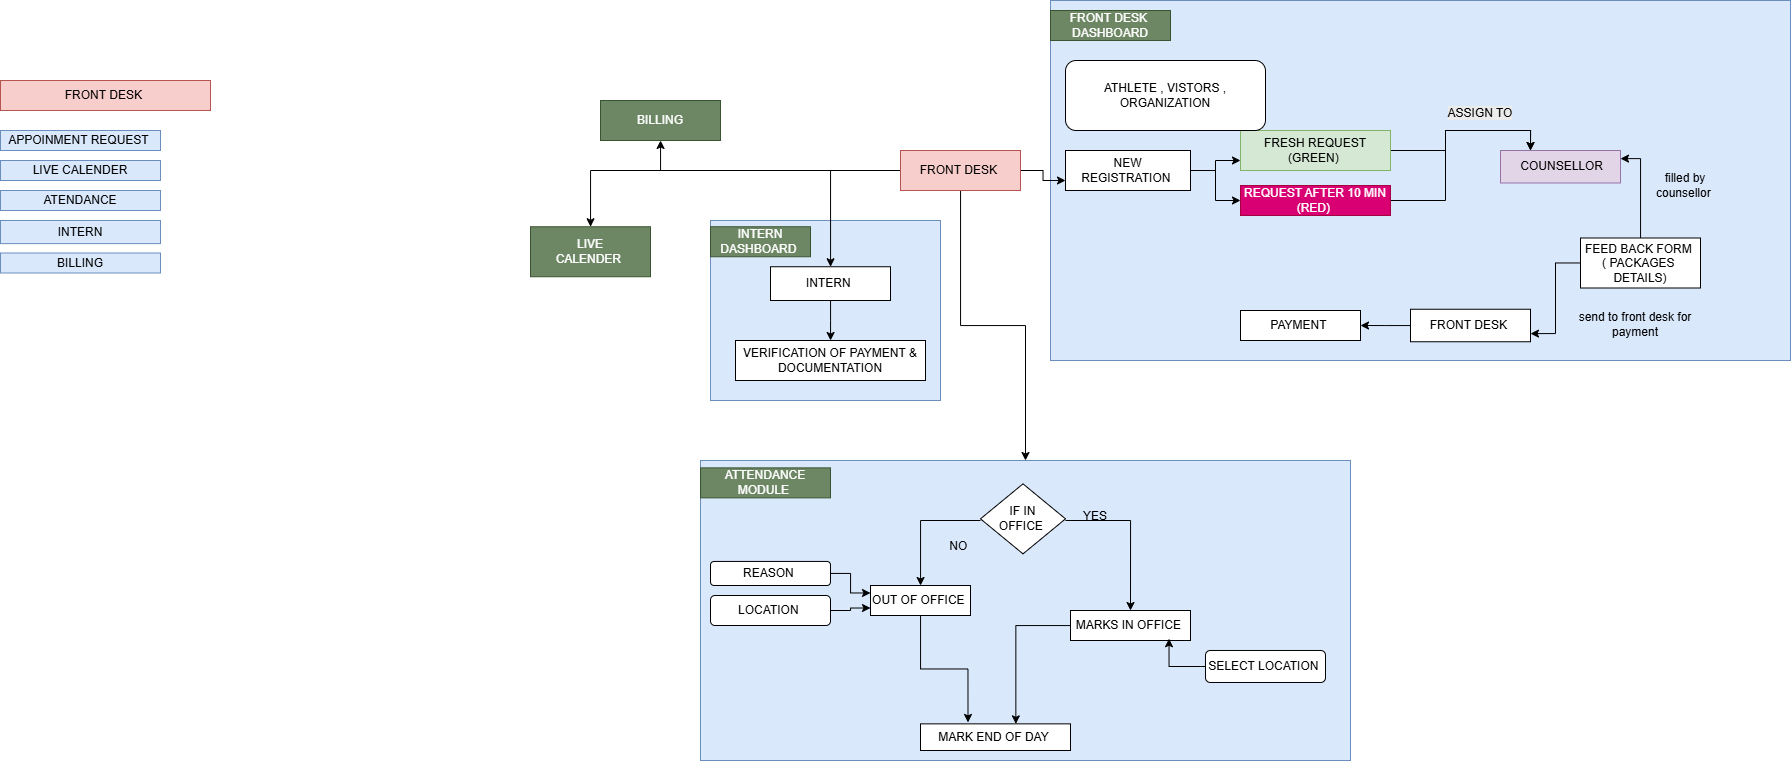

The diagram above was exported from draw.io. Its source (the exported page's mxGraphModel, read from the mxfile embedded in the PNG):
<mxGraphModel dx="2151" dy="1772" grid="1" gridSize="10" guides="1" tooltips="1" connect="1" arrows="1" fold="1" page="1" pageScale="1" pageWidth="850" pageHeight="1100" math="0" shadow="0">
  <root>
    <mxCell id="0" />
    <mxCell id="1" parent="0" />
    <mxCell id="NgGX3pYFXktk-GTzO3hx-1" parent="1" style="rounded=0;whiteSpace=wrap;html=1;fillColor=#dae8fc;strokeColor=#6c8ebf;" value="" vertex="1">
      <mxGeometry height="360" width="740" x="510" y="-50" as="geometry" />
    </mxCell>
    <mxCell id="NgGX3pYFXktk-GTzO3hx-2" parent="1" style="rounded=0;whiteSpace=wrap;html=1;fillColor=#dae8fc;strokeColor=#6c8ebf;" value="" vertex="1">
      <mxGeometry height="180" width="230" x="170" y="170" as="geometry" />
    </mxCell>
    <mxCell id="NgGX3pYFXktk-GTzO3hx-5" edge="1" parent="1" source="NgGX3pYFXktk-GTzO3hx-10" style="edgeStyle=orthogonalEdgeStyle;rounded=0;orthogonalLoop=1;jettySize=auto;html=1;" target="NgGX3pYFXktk-GTzO3hx-19">
      <mxGeometry relative="1" as="geometry">
        <mxPoint x="280" y="200" as="targetPoint" />
      </mxGeometry>
    </mxCell>
    <mxCell id="NgGX3pYFXktk-GTzO3hx-6" edge="1" parent="1" source="NgGX3pYFXktk-GTzO3hx-10" style="edgeStyle=orthogonalEdgeStyle;rounded=0;orthogonalLoop=1;jettySize=auto;html=1;entryX=0;entryY=0.75;entryDx=0;entryDy=0;" target="NgGX3pYFXktk-GTzO3hx-16">
      <mxGeometry relative="1" as="geometry" />
    </mxCell>
    <mxCell id="NgGX3pYFXktk-GTzO3hx-7" edge="1" parent="1" source="NgGX3pYFXktk-GTzO3hx-10" style="edgeStyle=orthogonalEdgeStyle;rounded=0;orthogonalLoop=1;jettySize=auto;html=1;" target="NgGX3pYFXktk-GTzO3hx-28">
      <mxGeometry relative="1" as="geometry" />
    </mxCell>
    <mxCell id="NgGX3pYFXktk-GTzO3hx-8" edge="1" parent="1" source="NgGX3pYFXktk-GTzO3hx-10" style="edgeStyle=orthogonalEdgeStyle;rounded=0;orthogonalLoop=1;jettySize=auto;html=1;" target="NgGX3pYFXktk-GTzO3hx-27">
      <mxGeometry relative="1" as="geometry" />
    </mxCell>
    <mxCell id="NgGX3pYFXktk-GTzO3hx-9" edge="1" parent="1" source="NgGX3pYFXktk-GTzO3hx-10" style="edgeStyle=orthogonalEdgeStyle;rounded=0;orthogonalLoop=1;jettySize=auto;html=1;" target="NgGX3pYFXktk-GTzO3hx-48">
      <mxGeometry relative="1" as="geometry">
        <mxPoint x="110" y="100" as="targetPoint" />
      </mxGeometry>
    </mxCell>
    <mxCell id="NgGX3pYFXktk-GTzO3hx-10" parent="1" style="rounded=0;whiteSpace=wrap;html=1;fillColor=#f8cecc;strokeColor=#b85450;" value="&lt;br&gt;FRONT DESK&amp;nbsp;&lt;div&gt;&lt;br&gt;&lt;/div&gt;" vertex="1">
      <mxGeometry height="40" width="120" x="360" y="100" as="geometry" />
    </mxCell>
    <mxCell id="NgGX3pYFXktk-GTzO3hx-57" edge="1" parent="1" source="NgGX3pYFXktk-GTzO3hx-13" style="edgeStyle=orthogonalEdgeStyle;rounded=0;orthogonalLoop=1;jettySize=auto;html=1;entryX=0.25;entryY=0;entryDx=0;entryDy=0;" target="NgGX3pYFXktk-GTzO3hx-17">
      <mxGeometry relative="1" as="geometry" />
    </mxCell>
    <mxCell id="NgGX3pYFXktk-GTzO3hx-13" parent="1" style="rounded=0;whiteSpace=wrap;html=1;fillColor=#d5e8d4;strokeColor=#82b366;" value="FRESH REQUEST (GREEN)&amp;nbsp;" vertex="1">
      <mxGeometry height="40" width="150" x="700" y="80" as="geometry" />
    </mxCell>
    <mxCell id="NgGX3pYFXktk-GTzO3hx-58" edge="1" parent="1" source="NgGX3pYFXktk-GTzO3hx-14" style="edgeStyle=orthogonalEdgeStyle;rounded=0;orthogonalLoop=1;jettySize=auto;html=1;entryX=0.25;entryY=0;entryDx=0;entryDy=0;" target="NgGX3pYFXktk-GTzO3hx-17">
      <mxGeometry relative="1" as="geometry" />
    </mxCell>
    <mxCell id="NgGX3pYFXktk-GTzO3hx-14" parent="1" style="rounded=0;whiteSpace=wrap;html=1;fillColor=#d80073;fontColor=#ffffff;strokeColor=#A50040;" value="REQUEST AFTER 10 MIN&lt;br&gt;(RED)&amp;nbsp;" vertex="1">
      <mxGeometry height="30" width="150" x="700" y="135" as="geometry" />
    </mxCell>
    <mxCell id="NgGX3pYFXktk-GTzO3hx-55" edge="1" parent="1" source="NgGX3pYFXktk-GTzO3hx-16" style="edgeStyle=orthogonalEdgeStyle;rounded=0;orthogonalLoop=1;jettySize=auto;html=1;entryX=0;entryY=0.75;entryDx=0;entryDy=0;" target="NgGX3pYFXktk-GTzO3hx-13">
      <mxGeometry relative="1" as="geometry" />
    </mxCell>
    <mxCell id="NgGX3pYFXktk-GTzO3hx-56" edge="1" parent="1" source="NgGX3pYFXktk-GTzO3hx-16" style="edgeStyle=orthogonalEdgeStyle;rounded=0;orthogonalLoop=1;jettySize=auto;html=1;" target="NgGX3pYFXktk-GTzO3hx-14">
      <mxGeometry relative="1" as="geometry" />
    </mxCell>
    <mxCell id="NgGX3pYFXktk-GTzO3hx-16" parent="1" style="rounded=0;whiteSpace=wrap;html=1;" value="NEW REGISTRATION&amp;nbsp;" vertex="1">
      <mxGeometry height="40" width="125" x="525" y="100" as="geometry" />
    </mxCell>
    <mxCell id="NgGX3pYFXktk-GTzO3hx-17" parent="1" style="rounded=0;whiteSpace=wrap;html=1;fillColor=#e1d5e7;strokeColor=#9673a6;" value="&amp;nbsp;COUNSELLOR" vertex="1">
      <mxGeometry height="32.5" width="120" x="960" y="100" as="geometry" />
    </mxCell>
    <mxCell id="NgGX3pYFXktk-GTzO3hx-18" edge="1" parent="1" source="NgGX3pYFXktk-GTzO3hx-19" style="edgeStyle=orthogonalEdgeStyle;rounded=0;orthogonalLoop=1;jettySize=auto;html=1;" target="NgGX3pYFXktk-GTzO3hx-20">
      <mxGeometry relative="1" as="geometry">
        <mxPoint x="290" y="270" as="targetPoint" />
      </mxGeometry>
    </mxCell>
    <mxCell id="NgGX3pYFXktk-GTzO3hx-19" parent="1" style="rounded=0;whiteSpace=wrap;html=1;" value="INTERN&amp;nbsp;" vertex="1">
      <mxGeometry height="33.75" width="120" x="230" y="216.25" as="geometry" />
    </mxCell>
    <mxCell id="NgGX3pYFXktk-GTzO3hx-20" parent="1" style="rounded=0;whiteSpace=wrap;html=1;" value="VERIFICATION OF PAYMENT &amp;amp; DOCUMENTATION" vertex="1">
      <mxGeometry height="40" width="190" x="195" y="290" as="geometry" />
    </mxCell>
    <mxCell id="NgGX3pYFXktk-GTzO3hx-21" edge="1" parent="1" source="NgGX3pYFXktk-GTzO3hx-22" style="edgeStyle=orthogonalEdgeStyle;rounded=0;orthogonalLoop=1;jettySize=auto;html=1;entryX=1;entryY=0.25;entryDx=0;entryDy=0;" target="NgGX3pYFXktk-GTzO3hx-17">
      <mxGeometry relative="1" as="geometry" />
    </mxCell>
    <mxCell id="NgGX3pYFXktk-GTzO3hx-67" edge="1" parent="1" source="NgGX3pYFXktk-GTzO3hx-22" style="edgeStyle=orthogonalEdgeStyle;rounded=0;orthogonalLoop=1;jettySize=auto;html=1;entryX=1;entryY=0.75;entryDx=0;entryDy=0;" target="NgGX3pYFXktk-GTzO3hx-25">
      <mxGeometry relative="1" as="geometry" />
    </mxCell>
    <mxCell id="NgGX3pYFXktk-GTzO3hx-22" parent="1" style="whiteSpace=wrap;html=1;" value="FEED BACK FORM&amp;nbsp;&lt;br&gt;( PACKAGES&amp;nbsp; DETAILS)" vertex="1">
      <mxGeometry height="50" width="120" x="1040" y="187.5" as="geometry" />
    </mxCell>
    <mxCell id="NgGX3pYFXktk-GTzO3hx-23" parent="1" style="rounded=0;whiteSpace=wrap;html=1;" value="PAYMENT&amp;nbsp;" vertex="1">
      <mxGeometry height="30" width="120" x="700" y="260" as="geometry" />
    </mxCell>
    <mxCell id="NgGX3pYFXktk-GTzO3hx-24" edge="1" parent="1" source="NgGX3pYFXktk-GTzO3hx-25" style="edgeStyle=orthogonalEdgeStyle;rounded=0;orthogonalLoop=1;jettySize=auto;html=1;entryX=1;entryY=0.5;entryDx=0;entryDy=0;" target="NgGX3pYFXktk-GTzO3hx-23">
      <mxGeometry relative="1" as="geometry" />
    </mxCell>
    <mxCell id="NgGX3pYFXktk-GTzO3hx-25" parent="1" style="rounded=0;whiteSpace=wrap;html=1;" value="FRONT DESK&amp;nbsp;" vertex="1">
      <mxGeometry height="32.5" width="120" x="870" y="258.75" as="geometry" />
    </mxCell>
    <mxCell id="NgGX3pYFXktk-GTzO3hx-26" parent="1" style="text;html=1;whiteSpace=wrap;strokeColor=#3A5431;fillColor=#6d8764;align=center;verticalAlign=middle;rounded=0;fontColor=#ffffff;" value="INTERN DASHBOARD&amp;nbsp;" vertex="1">
      <mxGeometry height="30" width="100" x="170" y="176.25" as="geometry" />
    </mxCell>
    <mxCell id="NgGX3pYFXktk-GTzO3hx-27" parent="1" style="rounded=0;whiteSpace=wrap;html=1;fillColor=#6d8764;strokeColor=#3A5431;fontColor=#ffffff;" value="LIVE&lt;br&gt;CALENDER&amp;nbsp;" vertex="1">
      <mxGeometry height="50" width="120" x="-10" y="176.25" as="geometry" />
    </mxCell>
    <mxCell id="NgGX3pYFXktk-GTzO3hx-28" parent="1" style="rounded=0;whiteSpace=wrap;html=1;fillColor=#dae8fc;strokeColor=#6c8ebf;" value="" vertex="1">
      <mxGeometry height="300" width="650" x="160" y="410" as="geometry" />
    </mxCell>
    <mxCell id="NgGX3pYFXktk-GTzO3hx-29" edge="1" parent="1" style="edgeStyle=orthogonalEdgeStyle;rounded=0;orthogonalLoop=1;jettySize=auto;html=1;entryX=0.5;entryY=0;entryDx=0;entryDy=0;" target="NgGX3pYFXktk-GTzO3hx-32">
      <mxGeometry relative="1" as="geometry">
        <mxPoint x="525" y="470" as="sourcePoint" />
      </mxGeometry>
    </mxCell>
    <mxCell id="NgGX3pYFXktk-GTzO3hx-30" edge="1" parent="1" style="edgeStyle=orthogonalEdgeStyle;rounded=0;orthogonalLoop=1;jettySize=auto;html=1;" target="NgGX3pYFXktk-GTzO3hx-36">
      <mxGeometry relative="1" as="geometry">
        <mxPoint x="440" y="470" as="sourcePoint" />
      </mxGeometry>
    </mxCell>
    <mxCell id="NgGX3pYFXktk-GTzO3hx-31" parent="1" style="rhombus;whiteSpace=wrap;html=1;" value="IF IN &lt;br&gt;OFFICE&amp;nbsp;" vertex="1">
      <mxGeometry height="70" width="85" x="440" y="433.36" as="geometry" />
    </mxCell>
    <mxCell id="NgGX3pYFXktk-GTzO3hx-32" parent="1" style="rounded=0;whiteSpace=wrap;html=1;" value="MARKS IN OFFICE&amp;nbsp;" vertex="1">
      <mxGeometry height="30" width="120" x="530" y="560" as="geometry" />
    </mxCell>
    <mxCell id="NgGX3pYFXktk-GTzO3hx-33" parent="1" style="text;html=1;whiteSpace=wrap;strokeColor=none;fillColor=none;align=center;verticalAlign=middle;rounded=0;" value="YES" vertex="1">
      <mxGeometry height="30" width="60" x="525" y="450.93999999999994" as="geometry" />
    </mxCell>
    <mxCell id="NgGX3pYFXktk-GTzO3hx-34" parent="1" style="text;html=1;whiteSpace=wrap;strokeColor=none;fillColor=none;align=center;verticalAlign=middle;rounded=0;" value="NO&amp;nbsp;" vertex="1">
      <mxGeometry height="30" width="60" x="390" y="480.93999999999994" as="geometry" />
    </mxCell>
    <mxCell id="NgGX3pYFXktk-GTzO3hx-35" edge="1" parent="1" source="NgGX3pYFXktk-GTzO3hx-36" style="edgeStyle=orthogonalEdgeStyle;rounded=0;orthogonalLoop=1;jettySize=auto;html=1;entryX=0.25;entryY=0;entryDx=0;entryDy=0;">
      <mxGeometry relative="1" as="geometry">
        <mxPoint x="427.5" y="671.9599999999999" as="targetPoint" />
      </mxGeometry>
    </mxCell>
    <mxCell id="NgGX3pYFXktk-GTzO3hx-36" parent="1" style="rounded=0;whiteSpace=wrap;html=1;" value="OUT OF OFFICE&amp;nbsp;" vertex="1">
      <mxGeometry height="30" width="100" x="330" y="535" as="geometry" />
    </mxCell>
    <mxCell id="NgGX3pYFXktk-GTzO3hx-37" edge="1" parent="1" source="NgGX3pYFXktk-GTzO3hx-38" style="edgeStyle=orthogonalEdgeStyle;rounded=0;orthogonalLoop=1;jettySize=auto;html=1;entryX=0;entryY=0.25;entryDx=0;entryDy=0;" target="NgGX3pYFXktk-GTzO3hx-36">
      <mxGeometry relative="1" as="geometry" />
    </mxCell>
    <mxCell id="NgGX3pYFXktk-GTzO3hx-38" parent="1" style="rounded=1;whiteSpace=wrap;html=1;" value="REASON&amp;nbsp;" vertex="1">
      <mxGeometry height="24.06" width="120" x="170" y="510.94000000000005" as="geometry" />
    </mxCell>
    <mxCell id="NgGX3pYFXktk-GTzO3hx-39" edge="1" parent="1" source="NgGX3pYFXktk-GTzO3hx-40" style="edgeStyle=orthogonalEdgeStyle;rounded=0;orthogonalLoop=1;jettySize=auto;html=1;entryX=0;entryY=0.75;entryDx=0;entryDy=0;" target="NgGX3pYFXktk-GTzO3hx-36">
      <mxGeometry relative="1" as="geometry" />
    </mxCell>
    <mxCell id="NgGX3pYFXktk-GTzO3hx-40" parent="1" style="rounded=1;whiteSpace=wrap;html=1;" value="LOCATION&amp;nbsp;" vertex="1">
      <mxGeometry height="30" width="120" x="170" y="545" as="geometry" />
    </mxCell>
    <mxCell id="NgGX3pYFXktk-GTzO3hx-41" parent="1" style="rounded=1;whiteSpace=wrap;html=1;" value="SELECT LOCATION&amp;nbsp;" vertex="1">
      <mxGeometry height="31.96" width="120" x="665" y="600" as="geometry" />
    </mxCell>
    <mxCell id="NgGX3pYFXktk-GTzO3hx-42" parent="1" style="rounded=0;whiteSpace=wrap;html=1;" value="MARK END OF DAY&amp;nbsp;" vertex="1">
      <mxGeometry height="26.64" width="150" x="380" y="673.36" as="geometry" />
    </mxCell>
    <mxCell id="NgGX3pYFXktk-GTzO3hx-43" edge="1" parent="1" source="NgGX3pYFXktk-GTzO3hx-32" style="edgeStyle=orthogonalEdgeStyle;rounded=0;orthogonalLoop=1;jettySize=auto;html=1;entryX=0.569;entryY=0.035;entryDx=0;entryDy=0;entryPerimeter=0;">
      <mxGeometry relative="1" as="geometry">
        <mxPoint x="475.3499999999999" y="673.36" as="targetPoint" />
      </mxGeometry>
    </mxCell>
    <mxCell id="NgGX3pYFXktk-GTzO3hx-44" edge="1" parent="1" source="NgGX3pYFXktk-GTzO3hx-41" style="edgeStyle=orthogonalEdgeStyle;rounded=0;orthogonalLoop=1;jettySize=auto;html=1;entryX=0.821;entryY=0.941;entryDx=0;entryDy=0;entryPerimeter=0;" target="NgGX3pYFXktk-GTzO3hx-32">
      <mxGeometry relative="1" as="geometry" />
    </mxCell>
    <mxCell id="NgGX3pYFXktk-GTzO3hx-46" parent="1" style="text;html=1;whiteSpace=wrap;strokeColor=#3A5431;fillColor=#6d8764;align=center;verticalAlign=middle;rounded=0;fontColor=#ffffff;" value="ATTENDANCE MODULE&amp;nbsp;" vertex="1">
      <mxGeometry height="30" width="130" x="160" y="417.37" as="geometry" />
    </mxCell>
    <mxCell id="NgGX3pYFXktk-GTzO3hx-47" parent="1" style="rounded=1;whiteSpace=wrap;html=1;" value="ATHLETE , VISTORS , ORGANIZATION" vertex="1">
      <mxGeometry height="70" width="200" x="525" y="10" as="geometry" />
    </mxCell>
    <mxCell id="NgGX3pYFXktk-GTzO3hx-48" parent="1" style="rounded=0;whiteSpace=wrap;html=1;fillColor=#6d8764;strokeColor=#3A5431;fontColor=#ffffff;" value="BILLING" vertex="1">
      <mxGeometry height="40" width="120" x="60" y="50" as="geometry" />
    </mxCell>
    <mxCell id="NgGX3pYFXktk-GTzO3hx-49" parent="1" style="rounded=0;whiteSpace=wrap;html=1;fillColor=#f8cecc;strokeColor=#b85450;" value="FRONT DESK&amp;nbsp;" vertex="1">
      <mxGeometry height="30" width="210" x="-540" y="30" as="geometry" />
    </mxCell>
    <mxCell id="NgGX3pYFXktk-GTzO3hx-50" parent="1" style="rounded=0;whiteSpace=wrap;html=1;fillColor=#dae8fc;strokeColor=#6c8ebf;" value="APPOINMENT REQUEST&amp;nbsp;" vertex="1">
      <mxGeometry height="20" width="160" x="-540" y="80" as="geometry" />
    </mxCell>
    <mxCell id="NgGX3pYFXktk-GTzO3hx-51" parent="1" style="rounded=0;whiteSpace=wrap;html=1;fillColor=#dae8fc;strokeColor=#6c8ebf;" value="LIVE CALENDER" vertex="1">
      <mxGeometry height="20" width="160" x="-540" y="110" as="geometry" />
    </mxCell>
    <mxCell id="NgGX3pYFXktk-GTzO3hx-52" parent="1" style="rounded=0;whiteSpace=wrap;html=1;fillColor=#dae8fc;strokeColor=#6c8ebf;" value="ATENDANCE" vertex="1">
      <mxGeometry height="20" width="160" x="-540" y="140" as="geometry" />
    </mxCell>
    <mxCell id="NgGX3pYFXktk-GTzO3hx-53" parent="1" style="rounded=0;whiteSpace=wrap;html=1;fillColor=#dae8fc;strokeColor=#6c8ebf;" value="INTERN" vertex="1">
      <mxGeometry height="23.12" width="160" x="-540" y="170" as="geometry" />
    </mxCell>
    <mxCell id="NgGX3pYFXktk-GTzO3hx-54" parent="1" style="whiteSpace=wrap;html=1;fillColor=#dae8fc;strokeColor=#6c8ebf;" value="BILLING" vertex="1">
      <mxGeometry height="20" width="160" x="-540" y="202.5" as="geometry" />
    </mxCell>
    <mxCell id="NgGX3pYFXktk-GTzO3hx-60" parent="1" style="text;html=1;whiteSpace=wrap;align=center;verticalAlign=middle;rounded=0;" value="&#10;&lt;span style=&quot;color: rgb(0, 0, 0); font-family: Helvetica; font-size: 12px; font-style: normal; font-variant-ligatures: normal; font-variant-caps: normal; font-weight: 400; letter-spacing: normal; orphans: 2; text-align: center; text-indent: 0px; text-transform: none; widows: 2; word-spacing: 0px; -webkit-text-stroke-width: 0px; white-space: normal; background-color: rgb(236, 236, 236); text-decoration-thickness: initial; text-decoration-style: initial; text-decoration-color: initial; display: inline !important; float: none;&quot;&gt;ASSIGN TO&lt;/span&gt;&#10;&#10;" vertex="1">
      <mxGeometry height="30" width="100" x="890" y="55" as="geometry" />
    </mxCell>
    <mxCell id="NgGX3pYFXktk-GTzO3hx-61" parent="1" style="text;html=1;whiteSpace=wrap;strokeColor=none;fillColor=none;align=center;verticalAlign=middle;rounded=0;" value="filled by counsellor&amp;nbsp;" vertex="1">
      <mxGeometry height="30" width="90" x="1100" y="120" as="geometry" />
    </mxCell>
    <mxCell id="NgGX3pYFXktk-GTzO3hx-68" parent="1" style="text;html=1;whiteSpace=wrap;strokeColor=none;fillColor=none;align=center;verticalAlign=middle;rounded=0;" value="send to front desk for payment" vertex="1">
      <mxGeometry height="30" width="130" x="1030" y="258.75" as="geometry" />
    </mxCell>
    <mxCell id="NgGX3pYFXktk-GTzO3hx-69" parent="1" style="text;html=1;whiteSpace=wrap;align=center;verticalAlign=middle;rounded=0;fillColor=#6d8764;strokeColor=#3A5431;fontColor=#ffffff;" value="FRONT DESK&amp;nbsp;&lt;br&gt;DASHBOARD" vertex="1">
      <mxGeometry height="30" width="120" x="510" y="-40" as="geometry" />
    </mxCell>
  </root>
</mxGraphModel>